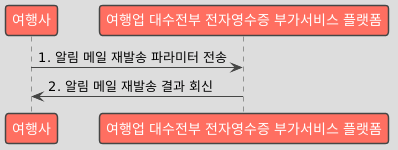

The diagram above was rendered by PlantUML. Its source (embedded in the PNG):
@startuml
!theme toy

participant "여행사" as Business
participant "여행업 대수전부 전자영수증 부가서비스 플랫폼" as Platform

Business -> Platform : 1. 알림 메일 재발송 파라미터 전송
Platform -> Business : 2. 알림 메일 재발송 결과 회신
@enduml